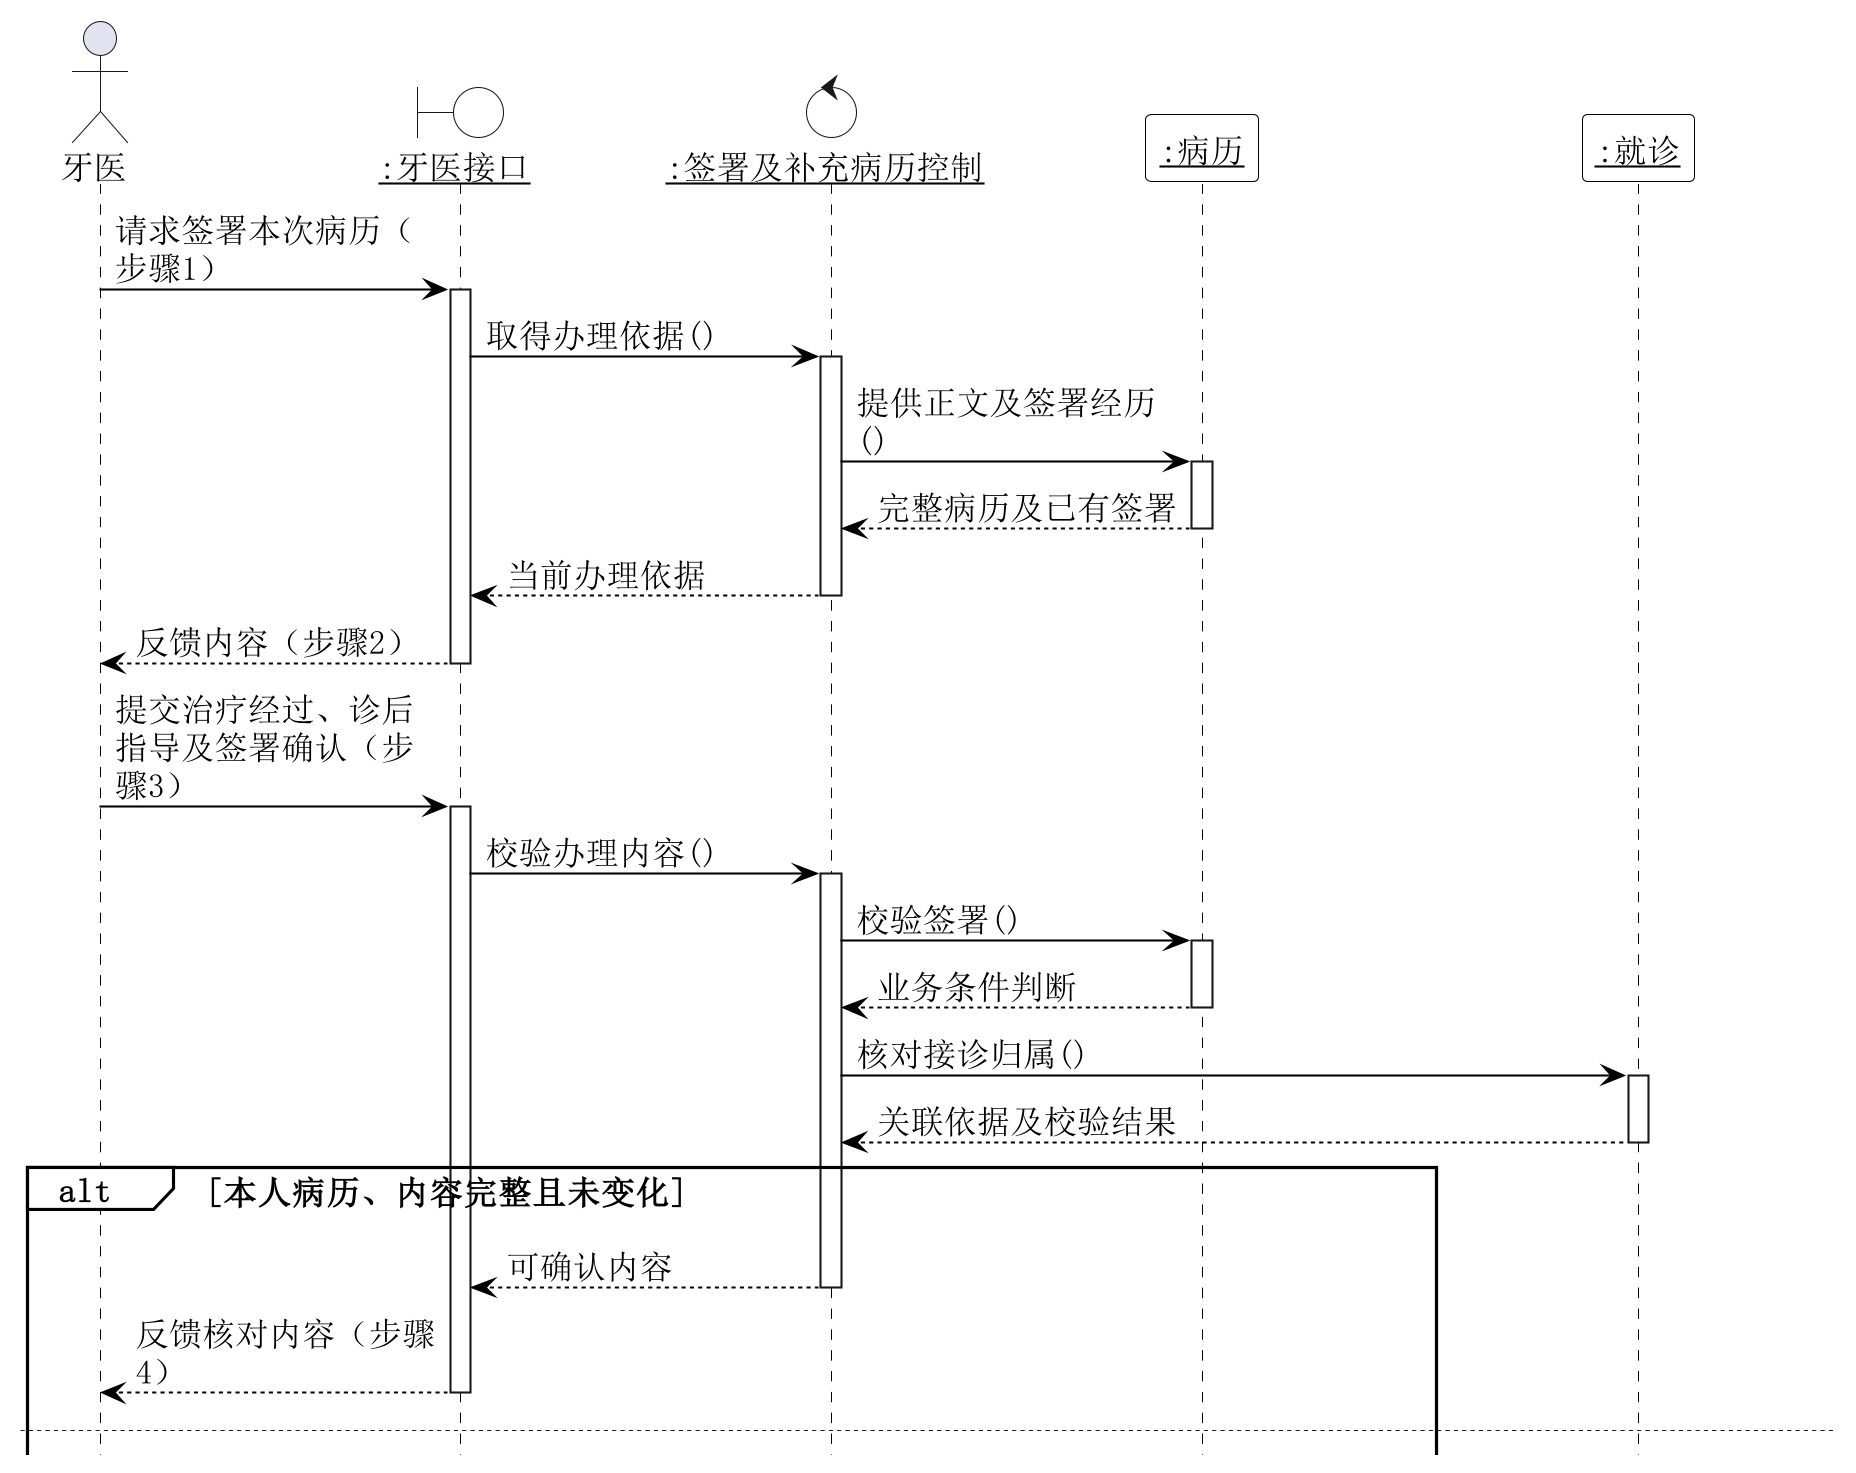

The diagram above was rendered by PlantUML. Its source (embedded in the PNG):
@startuml
hide footbox
skinparam backgroundColor white
skinparam shadowing false
skinparam defaultFontName SimSun
skinparam defaultFontSize 16
skinparam dpi 200
skinparam maxMessageSize 150
skinparam sequence {
 ArrowColor black
 ArrowFontSize 16
 LifeLineBorderColor black
 LifeLineBackgroundColor white
 ParticipantBorderColor black
 ParticipantBackgroundColor white
 GroupBorderColor black
 GroupBackgroundColor white
 ParticipantFontSize 16
}
skinparam NoteBackgroundColor white
skinparam NoteBorderColor black
actor "牙医" as A
boundary "<u>:牙医接口</u>" as B #white
control "<u>:签署及补充病历控制</u>" as K #white
participant "<u>:病历</u>" as E
participant "<u>:就诊</u>" as E2
A -> B : 请求签署本次病历（步骤1）
activate B
B -> K : 取得办理依据()
activate K
K -> E : 提供正文及签署经历()
activate E
E --> K : 完整病历及已有签署
deactivate E
K --> B : 当前办理依据
deactivate K
B --> A : 反馈内容（步骤2）
deactivate B
A -> B : 提交治疗经过、诊后指导及签署确认（步骤3）
activate B
B -> K : 校验办理内容()
activate K
K -> E : 校验签署()
activate E
E --> K : 业务条件判断
deactivate E
K -> E2 : 核对接诊归属()
activate E2
E2 --> K : 关联依据及校验结果
deactivate E2
alt 本人病历、内容完整且未变化
 K --> B : 可确认内容
 deactivate K
 B --> A : 反馈核对内容（步骤4）
 deactivate B
newpage
 A -> B : 确认提交（步骤5）
 activate B
 B -> K : 确认办理()
 activate K
 critical 最后核验与保存同时完成
  K -> E : 再次核对当前有效依据()
  activate E
  E --> K : 有效或已变化
  deactivate E
  alt 当前依据有效
   K -> E : 签署并保留原文()
   activate E
   E --> K : 已保存业务结果
   deactivate E
  else 当前依据已变化
   note over K,E : 拒绝过期提交，保留原有效内容。
  end
 end
 K --> B : 保存结果或具体原因
 deactivate K
 B --> A : 反馈结果（步骤6）
 deactivate B
else 校验不通过
 K --> B : 拒绝原因
 deactivate K
 B --> A : 具体问题，修正后再提交
 deactivate B
end
note over K,E2 : 已签署后需要补充：\n追加病历补充及原因；不覆盖原文。
note over E,E2 : 已签署补充分配给病历补充；重复签署返回原结果。

@enduml